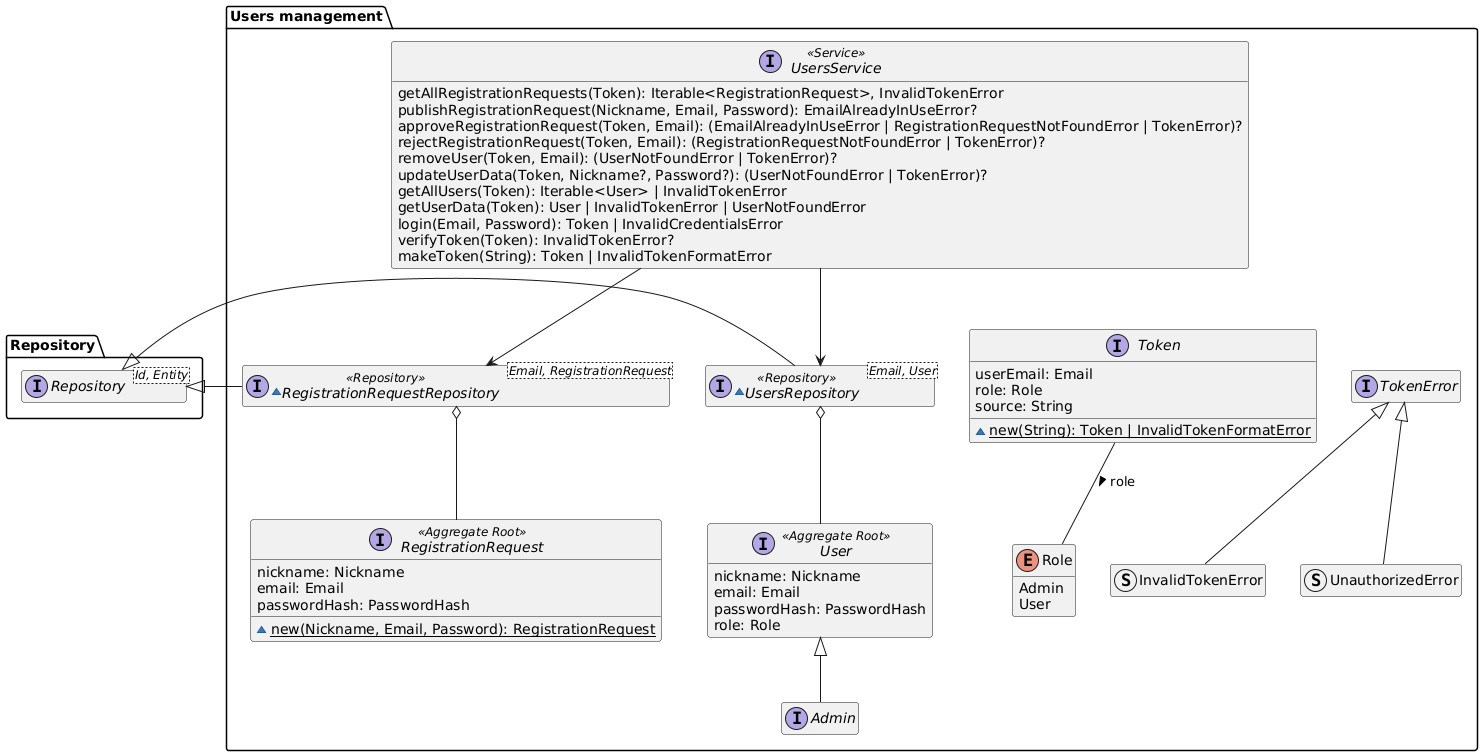

The diagram above was rendered by PlantUML. Its source (embedded in the PNG):
@startuml users-management-domain-model

hide empty members
package Repository{
    interface Repository<Id, Entity>
}

package "Users management" as Users {
    interface User <<Aggregate Root>> {
        nickname: Nickname
        email: Email
        passwordHash: PasswordHash
        role: Role
    }
    interface Admin extends User

    interface RegistrationRequest <<Aggregate Root>> {
        nickname: Nickname
        email: Email
        passwordHash: PasswordHash
        ~{static} new(Nickname, Email, Password): RegistrationRequest
    }

    interface Token {
        userEmail: Email
        role: Role
        source: String
        ~{static} new(String): Token | InvalidTokenFormatError
    }
    enum Role {
        Admin
        User
    }
    Token -- Role : "role >"

    interface UsersService <<Service>> {
        getAllRegistrationRequests(Token): Iterable<RegistrationRequest>, InvalidTokenError
        publishRegistrationRequest(Nickname, Email, Password): EmailAlreadyInUseError?
        approveRegistrationRequest(Token, Email): (EmailAlreadyInUseError | RegistrationRequestNotFoundError | TokenError)?
        rejectRegistrationRequest(Token, Email): (RegistrationRequestNotFoundError | TokenError)?
        removeUser(Token, Email): (UserNotFoundError | TokenError)?
        updateUserData(Token, Nickname?, Password?): (UserNotFoundError | TokenError)?
        getAllUsers(Token): Iterable<User> | InvalidTokenError
        getUserData(Token): User | InvalidTokenError | UserNotFoundError
        login(Email, Password): Token | InvalidCredentialsError
        verifyToken(Token): InvalidTokenError?
        makeToken(String): Token | InvalidTokenFormatError
    }

    ~interface RegistrationRequestRepository<Email, RegistrationRequest> <<Repository>> {
    }
    RegistrationRequestRepository -l-|> Repository.Repository
    RegistrationRequestRepository o-- RegistrationRequest
    ~interface UsersRepository<Email, User> <<Repository>> {
    }
    UsersRepository -l-|> Repository.Repository
    UsersRepository o-- User
    
    UsersService --> UsersRepository
    UsersService --> RegistrationRequestRepository

    interface TokenError
    struct UnauthorizedError extends TokenError
    struct InvalidTokenError extends TokenError
    Token -r[hidden]- TokenError

    UsersService -[hidden]-> Token
}

@enduml